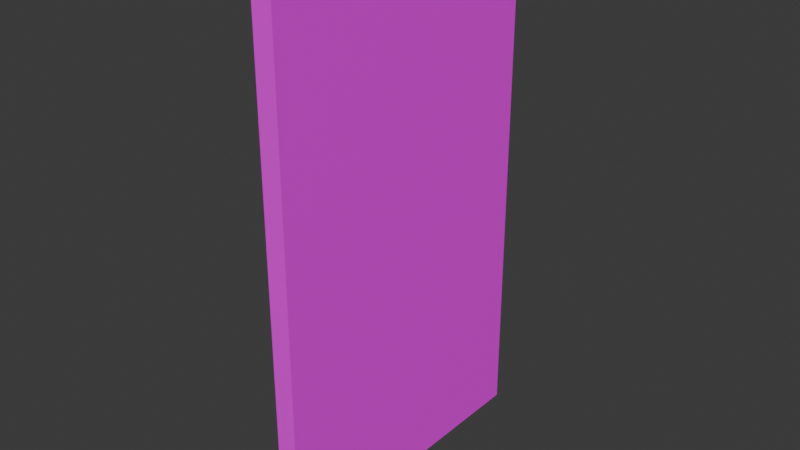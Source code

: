 # Source: thinwall.blend  (saved by Blender 4.3.34; exported with 4.5.12 LTS)
import bpy
from mathutils import Matrix  # noqa: F401  (used for matrix-valued properties, if any)

bpy.ops.wm.read_factory_settings(use_empty=True)
scene = bpy.context.scene
scene.name = 'Scene'

# ---- images (referenced by path relative to the original .blend; pixels are not part of the script)
import os
ASSET_DIR = os.environ.get("B2B_ASSET_DIR", "")  # directory of the original .blend (textures are referenced by path, not embedded)
HERE = os.path.dirname(os.path.abspath(__file__))  # packed textures are extracted next to this script under _unpacked/

def load_image(name, relpath, width, height, colorspace="sRGB"):
    """Load a texture the original file referenced (path relative to the .blend, or extracted next to this script)."""
    p = next((c for c in (os.path.join(HERE, relpath), os.path.join(ASSET_DIR, relpath)) if relpath and os.path.exists(c)), "")
    if p:
        img = bpy.data.images.load(p, check_existing=True)
        img.name = name
    else:  # same state as the original file: an image datablock whose file is absent (Cycles renders it pink)
        img = bpy.data.images.new(name, width, height)
        img.source = "FILE"
        img.filepath = "//" + (relpath or name)
    img.colorspace_settings.name = colorspace
    return img
img_hotpandagradientpalette_png = load_image('hotpandagradientpalette.png', 'hotpandagradientpalette.png', 1024, 1024, 'sRGB')

# ---- materials (node trees are filled in below, after node groups)
mat_material = bpy.data.materials.new('Material')

# ---- material node trees
mat_material.use_nodes = True; mat_material.node_tree.nodes.clear()
_N = mat_material.node_tree.nodes; _L = mat_material.node_tree.links
n0 = _N.new('ShaderNodeBsdfPrincipled'); n0.name = 'Principled BSDF'; n0.location = (10, 300)
n1 = _N.new('ShaderNodeOutputMaterial'); n1.name = 'Material Output'; n1.location = (300, 300)
n2 = _N.new('ShaderNodeTexImage'); n2.name = 'Image Texture'; n2.location = (-280, 280)
n2.image = img_hotpandagradientpalette_png
_L.new(n0.outputs[0], n1.inputs[0])
_L.new(n2.outputs[0], n0.inputs[0])
n1.is_active_output = True

# ---- world
world_world = bpy.data.worlds.new('World'); scene.world = world_world
world_world.use_nodes = True; world_world.node_tree.nodes.clear()
_N = world_world.node_tree.nodes; _L = world_world.node_tree.links
n0 = _N.new('ShaderNodeOutputWorld'); n0.name = 'World Output'; n0.location = (300, 300)
n1 = _N.new('ShaderNodeBackground'); n1.name = 'Background'; n1.location = (10, 300)
n1.inputs[0].default_value = (0.05088, 0.05088, 0.05088, 1.0)
_L.new(n1.outputs[0], n0.inputs[0])
n0.is_active_output = True
world_world.color = (0.05088, 0.05088, 0.05088)
world_world.sun_shadow_jitter_overblur = 0.0

# ---- meshes
me_cube_001 = bpy.data.meshes.new('Cube.001')
me_cube_001.from_pydata([(-0.05, -0.75, 0.0), (-0.05, -0.75, 2.6), (-0.05, 0.75, 0.0), (-0.05, 0.75, 2.6), (0.05, -0.75, 0.0), (0.05, -0.75, 2.6), (0.05, 0.75, 0.0), (0.05, 0.75, 2.6)], [], [(0, 1, 3, 2), (2, 3, 7, 6), (6, 7, 5, 4), (4, 5, 1, 0), (2, 6, 4, 0), (7, 3, 1, 5)])
_uv = me_cube_001.uv_layers.new(name='UVMap')
_uv.uv.foreach_set('vector', [0.9574, 0.3103, 0.9722, 0.3103, 0.9722, 0.3251, 0.9574, 0.3251, 0.9574, 0.3251, 0.9722, 0.3251, 0.9722, 0.3398, 0.9574, 0.3398, 0.9574, 0.3398, 0.9722, 0.3398, 0.9722, 0.3546, 0.9574, 0.3546, 0.9574, 0.3546, 0.9722, 0.3546, 0.9722, 0.3694, 0.9574, 0.3694, 0.9427, 0.3398, 0.9574, 0.3398, 0.9574, 0.3546, 0.9427, 0.3546, 0.9722, 0.3398, 0.987, 0.3398, 0.987, 0.3546, 0.9722, 0.3546])
me_cube_001.materials.append(mat_material)
me_cube_001.update()

# ---- objects
ob_thinwall = bpy.data.objects.new('ThinWall', me_cube_001)

# ---- transforms, parenting, visibility, modifiers, constraints
ob_thinwall.location = (0.0, 0.0, 0.0)

# ---- collection membership
scene.collection.objects.link(ob_thinwall)

# ---- scene / render settings (as saved in the file)
scene.frame_start = 1; scene.frame_end = 250; scene.frame_set(1)
scene.render.engine = 'BLENDER_EEVEE_NEXT'
bpy.context.view_layer.update()

# ---- added for rendering (the .blend has no active camera and no usable light): camera, sun
cam_auto = bpy.data.cameras.new('AutoCamera')
cam_auto.lens = 50.0
cam_auto.sensor_width = 36.0
cam_auto.clip_end = 1000.0
ob_auto_camera = bpy.data.objects.new('AutoCamera', cam_auto)
scene.collection.objects.link(ob_auto_camera)
ob_auto_camera.location = (2.77876, -3.33451, 3.523)
ob_auto_camera.rotation_euler = (1.09748, -7.21219e-08, 0.694738)
scene.camera = ob_auto_camera
light_auto_sun = bpy.data.lights.new('AutoSun', 'SUN')
light_auto_sun.energy = 3.0
light_auto_sun.angle = 0.0523599
ob_auto_sun = bpy.data.objects.new('AutoSun', light_auto_sun)
scene.collection.objects.link(ob_auto_sun)
ob_auto_sun.rotation_euler = (0.872665, 0.174533, 0.523599)
bpy.context.view_layer.update()

